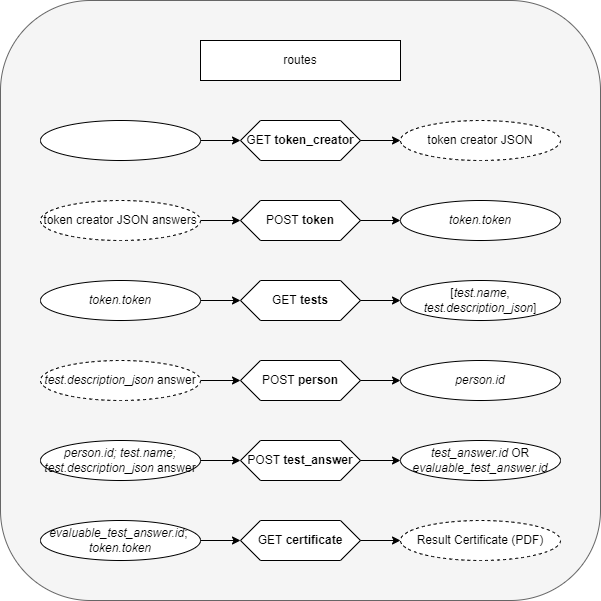

The diagram above was exported from draw.io. Its source (the exported page's mxGraphModel, read from the mxfile embedded in the PNG):
<mxGraphModel dx="868" dy="593" grid="1" gridSize="10" guides="1" tooltips="1" connect="1" arrows="1" fold="1" page="1" pageScale="1" pageWidth="680" pageHeight="680" math="0" shadow="0">
  <root>
    <mxCell id="0" />
    <mxCell id="1" parent="0" />
    <mxCell id="oj5NRY1XoX79s0Fou7Ji-27" value="" style="rounded=1;whiteSpace=wrap;html=1;fillColor=#f5f5f5;fontColor=#333333;strokeColor=#666666;" parent="1" vertex="1">
      <mxGeometry x="40" y="40" width="600" height="600" as="geometry" />
    </mxCell>
    <mxCell id="IgNV7w0jJglLEigM19IN-1" value="GET &lt;b&gt;token_creator&lt;/b&gt;" style="shape=hexagon;perimeter=hexagonPerimeter2;whiteSpace=wrap;html=1;fixedSize=1;size=20;" parent="1" vertex="1">
      <mxGeometry x="280" y="160" width="120" height="40" as="geometry" />
    </mxCell>
    <mxCell id="IgNV7w0jJglLEigM19IN-2" value="" style="edgeStyle=orthogonalEdgeStyle;rounded=0;orthogonalLoop=1;jettySize=auto;html=1;" parent="1" source="IgNV7w0jJglLEigM19IN-3" target="IgNV7w0jJglLEigM19IN-1" edge="1">
      <mxGeometry relative="1" as="geometry" />
    </mxCell>
    <mxCell id="IgNV7w0jJglLEigM19IN-3" value="" style="ellipse;whiteSpace=wrap;html=1;" parent="1" vertex="1">
      <mxGeometry x="80" y="160" width="160" height="40" as="geometry" />
    </mxCell>
    <mxCell id="IgNV7w0jJglLEigM19IN-4" value="token creator JSON" style="ellipse;whiteSpace=wrap;html=1;align=center;dashed=1;" parent="1" vertex="1">
      <mxGeometry x="440" y="160" width="160" height="40" as="geometry" />
    </mxCell>
    <mxCell id="IgNV7w0jJglLEigM19IN-5" value="" style="edgeStyle=orthogonalEdgeStyle;rounded=0;orthogonalLoop=1;jettySize=auto;html=1;entryX=0;entryY=0.5;entryDx=0;entryDy=0;" parent="1" source="IgNV7w0jJglLEigM19IN-1" target="IgNV7w0jJglLEigM19IN-4" edge="1">
      <mxGeometry relative="1" as="geometry">
        <mxPoint x="340" y="80" as="targetPoint" />
      </mxGeometry>
    </mxCell>
    <mxCell id="jj0q9bABq6jWuBtmcx6D-1" value="POST &lt;b&gt;token&lt;/b&gt;" style="shape=hexagon;perimeter=hexagonPerimeter2;whiteSpace=wrap;html=1;fixedSize=1;size=20;" parent="1" vertex="1">
      <mxGeometry x="280" y="240.00000000000023" width="120" height="40" as="geometry" />
    </mxCell>
    <mxCell id="jj0q9bABq6jWuBtmcx6D-5" value="" style="edgeStyle=orthogonalEdgeStyle;rounded=0;orthogonalLoop=1;jettySize=auto;html=1;" parent="1" source="jj0q9bABq6jWuBtmcx6D-2" target="jj0q9bABq6jWuBtmcx6D-1" edge="1">
      <mxGeometry relative="1" as="geometry" />
    </mxCell>
    <mxCell id="jj0q9bABq6jWuBtmcx6D-2" value="token creator JSON answers" style="ellipse;whiteSpace=wrap;html=1;dashed=1;" parent="1" vertex="1">
      <mxGeometry x="80" y="240" width="160" height="40" as="geometry" />
    </mxCell>
    <mxCell id="jj0q9bABq6jWuBtmcx6D-3" value="&lt;i&gt;token.token&lt;/i&gt;" style="ellipse;whiteSpace=wrap;html=1;" parent="1" vertex="1">
      <mxGeometry x="440" y="240" width="160" height="40" as="geometry" />
    </mxCell>
    <mxCell id="jj0q9bABq6jWuBtmcx6D-4" value="" style="edgeStyle=orthogonalEdgeStyle;rounded=0;orthogonalLoop=1;jettySize=auto;html=1;" parent="1" source="jj0q9bABq6jWuBtmcx6D-1" target="jj0q9bABq6jWuBtmcx6D-3" edge="1">
      <mxGeometry relative="1" as="geometry" />
    </mxCell>
    <mxCell id="oj5NRY1XoX79s0Fou7Ji-2" value="GET &lt;b&gt;tests&lt;/b&gt;" style="shape=hexagon;perimeter=hexagonPerimeter2;whiteSpace=wrap;html=1;fixedSize=1;size=20;" parent="1" vertex="1">
      <mxGeometry x="280" y="320" width="120" height="40" as="geometry" />
    </mxCell>
    <mxCell id="oj5NRY1XoX79s0Fou7Ji-3" value="POST &lt;b&gt;test_answer&lt;/b&gt;" style="shape=hexagon;perimeter=hexagonPerimeter2;whiteSpace=wrap;html=1;fixedSize=1;size=20;" parent="1" vertex="1">
      <mxGeometry x="280" y="480" width="120" height="40" as="geometry" />
    </mxCell>
    <mxCell id="oj5NRY1XoX79s0Fou7Ji-11" value="" style="edgeStyle=orthogonalEdgeStyle;rounded=0;orthogonalLoop=1;jettySize=auto;html=1;" parent="1" source="oj5NRY1XoX79s0Fou7Ji-7" target="oj5NRY1XoX79s0Fou7Ji-2" edge="1">
      <mxGeometry relative="1" as="geometry" />
    </mxCell>
    <mxCell id="oj5NRY1XoX79s0Fou7Ji-7" value="&lt;i&gt;token.token&lt;/i&gt;" style="ellipse;whiteSpace=wrap;html=1;" parent="1" vertex="1">
      <mxGeometry x="80" y="320" width="160" height="40" as="geometry" />
    </mxCell>
    <mxCell id="oj5NRY1XoX79s0Fou7Ji-12" value="&lt;div style=&quot;font-size: 10px&quot;&gt;&lt;span style=&quot;font-size: 12px&quot;&gt;[&lt;i&gt;test.name&lt;/i&gt;, &lt;i&gt;test.description_json&lt;/i&gt;]&lt;/span&gt;&lt;/div&gt;" style="ellipse;whiteSpace=wrap;html=1;fontSize=10;" parent="1" vertex="1">
      <mxGeometry x="440" y="320" width="160" height="40" as="geometry" />
    </mxCell>
    <mxCell id="oj5NRY1XoX79s0Fou7Ji-13" value="" style="edgeStyle=orthogonalEdgeStyle;rounded=0;orthogonalLoop=1;jettySize=auto;html=1;" parent="1" source="oj5NRY1XoX79s0Fou7Ji-2" target="oj5NRY1XoX79s0Fou7Ji-12" edge="1">
      <mxGeometry relative="1" as="geometry" />
    </mxCell>
    <mxCell id="oj5NRY1XoX79s0Fou7Ji-15" value="" style="edgeStyle=orthogonalEdgeStyle;rounded=0;orthogonalLoop=1;jettySize=auto;html=1;" parent="1" source="oj5NRY1XoX79s0Fou7Ji-14" target="oj5NRY1XoX79s0Fou7Ji-3" edge="1">
      <mxGeometry relative="1" as="geometry" />
    </mxCell>
    <mxCell id="oj5NRY1XoX79s0Fou7Ji-14" value="&lt;i&gt;person.id;&lt;/i&gt;&amp;nbsp;&lt;i&gt;test.name;&lt;/i&gt;&lt;br&gt;&lt;i&gt;test.description_json&lt;/i&gt; answer" style="ellipse;whiteSpace=wrap;html=1;" parent="1" vertex="1">
      <mxGeometry x="80" y="480" width="160" height="40" as="geometry" />
    </mxCell>
    <mxCell id="oj5NRY1XoX79s0Fou7Ji-16" value="GET &lt;b&gt;certificate&lt;/b&gt;" style="shape=hexagon;perimeter=hexagonPerimeter2;whiteSpace=wrap;html=1;fixedSize=1;size=20;" parent="1" vertex="1">
      <mxGeometry x="280" y="560" width="120" height="40" as="geometry" />
    </mxCell>
    <mxCell id="oj5NRY1XoX79s0Fou7Ji-19" value="&lt;i&gt;test_answer.id&lt;/i&gt; OR &lt;i&gt;evaluable_test_answer.id&lt;/i&gt;" style="ellipse;whiteSpace=wrap;html=1;" parent="1" vertex="1">
      <mxGeometry x="440" y="480" width="160" height="40" as="geometry" />
    </mxCell>
    <mxCell id="oj5NRY1XoX79s0Fou7Ji-20" value="" style="edgeStyle=orthogonalEdgeStyle;rounded=0;orthogonalLoop=1;jettySize=auto;html=1;" parent="1" source="oj5NRY1XoX79s0Fou7Ji-3" target="oj5NRY1XoX79s0Fou7Ji-19" edge="1">
      <mxGeometry relative="1" as="geometry" />
    </mxCell>
    <mxCell id="oj5NRY1XoX79s0Fou7Ji-22" value="" style="edgeStyle=orthogonalEdgeStyle;rounded=0;orthogonalLoop=1;jettySize=auto;html=1;" parent="1" source="oj5NRY1XoX79s0Fou7Ji-21" target="oj5NRY1XoX79s0Fou7Ji-16" edge="1">
      <mxGeometry relative="1" as="geometry" />
    </mxCell>
    <mxCell id="oj5NRY1XoX79s0Fou7Ji-21" value="&lt;i&gt;evaluable_test_answer.id&lt;/i&gt;; &lt;br&gt;&lt;i&gt;token.token&lt;/i&gt;" style="ellipse;whiteSpace=wrap;html=1;" parent="1" vertex="1">
      <mxGeometry x="80" y="560" width="160" height="40" as="geometry" />
    </mxCell>
    <mxCell id="oj5NRY1XoX79s0Fou7Ji-25" value="Result Certificate (PDF)" style="ellipse;whiteSpace=wrap;html=1;align=center;dashed=1;" parent="1" vertex="1">
      <mxGeometry x="440" y="560" width="160" height="40" as="geometry" />
    </mxCell>
    <mxCell id="oj5NRY1XoX79s0Fou7Ji-18" value="" style="edgeStyle=orthogonalEdgeStyle;rounded=0;orthogonalLoop=1;jettySize=auto;html=1;entryX=0;entryY=0.5;entryDx=0;entryDy=0;" parent="1" source="oj5NRY1XoX79s0Fou7Ji-16" target="oj5NRY1XoX79s0Fou7Ji-25" edge="1">
      <mxGeometry relative="1" as="geometry">
        <mxPoint x="420" y="560" as="targetPoint" />
      </mxGeometry>
    </mxCell>
    <mxCell id="oj5NRY1XoX79s0Fou7Ji-28" value="routes" style="rounded=0;whiteSpace=wrap;html=1;" parent="1" vertex="1">
      <mxGeometry x="240" y="80" width="200" height="40" as="geometry" />
    </mxCell>
    <mxCell id="G9M5xSA3jt8RefxOkdF5-1" value="POST &lt;b&gt;person&lt;/b&gt;" style="shape=hexagon;perimeter=hexagonPerimeter2;whiteSpace=wrap;html=1;fixedSize=1;size=20;" parent="1" vertex="1">
      <mxGeometry x="280" y="400.0000000000002" width="120" height="40" as="geometry" />
    </mxCell>
    <mxCell id="G9M5xSA3jt8RefxOkdF5-2" value="" style="edgeStyle=orthogonalEdgeStyle;rounded=0;orthogonalLoop=1;jettySize=auto;html=1;" parent="1" source="G9M5xSA3jt8RefxOkdF5-3" target="G9M5xSA3jt8RefxOkdF5-1" edge="1">
      <mxGeometry relative="1" as="geometry" />
    </mxCell>
    <mxCell id="G9M5xSA3jt8RefxOkdF5-3" value="&lt;i&gt;test.description_json&lt;/i&gt; answer" style="ellipse;whiteSpace=wrap;html=1;dashed=1;" parent="1" vertex="1">
      <mxGeometry x="80" y="400" width="160" height="40" as="geometry" />
    </mxCell>
    <mxCell id="G9M5xSA3jt8RefxOkdF5-4" value="&lt;i&gt;person.id&lt;/i&gt;" style="ellipse;whiteSpace=wrap;html=1;" parent="1" vertex="1">
      <mxGeometry x="440" y="400" width="160" height="40" as="geometry" />
    </mxCell>
    <mxCell id="G9M5xSA3jt8RefxOkdF5-5" value="" style="edgeStyle=orthogonalEdgeStyle;rounded=0;orthogonalLoop=1;jettySize=auto;html=1;" parent="1" source="G9M5xSA3jt8RefxOkdF5-1" target="G9M5xSA3jt8RefxOkdF5-4" edge="1">
      <mxGeometry relative="1" as="geometry" />
    </mxCell>
  </root>
</mxGraphModel>